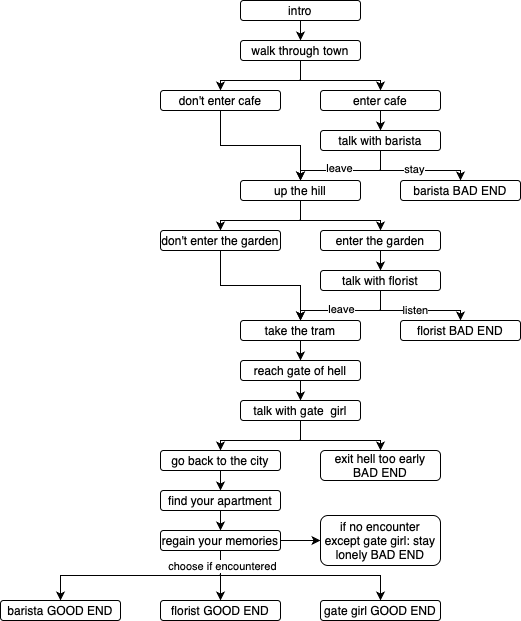

The diagram above was exported from draw.io. Its source (the exported page's mxGraphModel, read from the mxfile embedded in the PNG):
<mxGraphModel dx="946" dy="557" grid="1" gridSize="10" guides="1" tooltips="1" connect="1" arrows="1" fold="1" page="1" pageScale="1" pageWidth="850" pageHeight="1100" math="0" shadow="0">
  <root>
    <mxCell id="0" />
    <mxCell id="1" parent="0" />
    <mxCell id="EPY7WbqBOdBw6SLAW5H6-27" style="edgeStyle=orthogonalEdgeStyle;rounded=0;orthogonalLoop=1;jettySize=auto;html=1;exitX=0.5;exitY=1;exitDx=0;exitDy=0;entryX=0.5;entryY=0;entryDx=0;entryDy=0;" edge="1" parent="1" source="EPY7WbqBOdBw6SLAW5H6-2" target="EPY7WbqBOdBw6SLAW5H6-3">
      <mxGeometry relative="1" as="geometry" />
    </mxCell>
    <mxCell id="EPY7WbqBOdBw6SLAW5H6-2" value="intro" style="rounded=1;whiteSpace=wrap;html=1;" vertex="1" parent="1">
      <mxGeometry x="360" y="40" width="120" height="20" as="geometry" />
    </mxCell>
    <mxCell id="EPY7WbqBOdBw6SLAW5H6-29" style="edgeStyle=orthogonalEdgeStyle;rounded=0;orthogonalLoop=1;jettySize=auto;html=1;exitX=0.5;exitY=1;exitDx=0;exitDy=0;entryX=0.5;entryY=0;entryDx=0;entryDy=0;" edge="1" parent="1" source="EPY7WbqBOdBw6SLAW5H6-3" target="EPY7WbqBOdBw6SLAW5H6-22">
      <mxGeometry relative="1" as="geometry" />
    </mxCell>
    <mxCell id="EPY7WbqBOdBw6SLAW5H6-30" style="edgeStyle=orthogonalEdgeStyle;rounded=0;orthogonalLoop=1;jettySize=auto;html=1;exitX=0.5;exitY=1;exitDx=0;exitDy=0;entryX=0.5;entryY=0;entryDx=0;entryDy=0;" edge="1" parent="1" source="EPY7WbqBOdBw6SLAW5H6-3" target="EPY7WbqBOdBw6SLAW5H6-4">
      <mxGeometry relative="1" as="geometry" />
    </mxCell>
    <mxCell id="EPY7WbqBOdBw6SLAW5H6-3" value="walk through town" style="rounded=1;whiteSpace=wrap;html=1;" vertex="1" parent="1">
      <mxGeometry x="360" y="80" width="120" height="20" as="geometry" />
    </mxCell>
    <mxCell id="EPY7WbqBOdBw6SLAW5H6-33" style="edgeStyle=orthogonalEdgeStyle;rounded=0;orthogonalLoop=1;jettySize=auto;html=1;exitX=0.5;exitY=1;exitDx=0;exitDy=0;entryX=0.5;entryY=0;entryDx=0;entryDy=0;" edge="1" parent="1" source="EPY7WbqBOdBw6SLAW5H6-4" target="EPY7WbqBOdBw6SLAW5H6-5">
      <mxGeometry relative="1" as="geometry" />
    </mxCell>
    <mxCell id="EPY7WbqBOdBw6SLAW5H6-4" value="enter cafe" style="rounded=1;whiteSpace=wrap;html=1;" vertex="1" parent="1">
      <mxGeometry x="440" y="130" width="120" height="20" as="geometry" />
    </mxCell>
    <mxCell id="EPY7WbqBOdBw6SLAW5H6-34" style="edgeStyle=orthogonalEdgeStyle;rounded=0;orthogonalLoop=1;jettySize=auto;html=1;exitX=0.5;exitY=1;exitDx=0;exitDy=0;entryX=0.5;entryY=0;entryDx=0;entryDy=0;" edge="1" parent="1" source="EPY7WbqBOdBw6SLAW5H6-5" target="EPY7WbqBOdBw6SLAW5H6-7">
      <mxGeometry relative="1" as="geometry" />
    </mxCell>
    <mxCell id="EPY7WbqBOdBw6SLAW5H6-39" value="stay" style="edgeLabel;html=1;align=center;verticalAlign=middle;resizable=0;points=[];" vertex="1" connectable="0" parent="EPY7WbqBOdBw6SLAW5H6-34">
      <mxGeometry x="-0.0364" y="2" relative="1" as="geometry">
        <mxPoint as="offset" />
      </mxGeometry>
    </mxCell>
    <mxCell id="EPY7WbqBOdBw6SLAW5H6-35" style="edgeStyle=orthogonalEdgeStyle;rounded=0;orthogonalLoop=1;jettySize=auto;html=1;exitX=0.5;exitY=1;exitDx=0;exitDy=0;entryX=0.5;entryY=0;entryDx=0;entryDy=0;" edge="1" parent="1" source="EPY7WbqBOdBw6SLAW5H6-5" target="EPY7WbqBOdBw6SLAW5H6-6">
      <mxGeometry relative="1" as="geometry" />
    </mxCell>
    <mxCell id="EPY7WbqBOdBw6SLAW5H6-40" value="leave" style="edgeLabel;html=1;align=center;verticalAlign=middle;resizable=0;points=[];" vertex="1" connectable="0" parent="EPY7WbqBOdBw6SLAW5H6-35">
      <mxGeometry x="0.1273" y="-3" relative="1" as="geometry">
        <mxPoint as="offset" />
      </mxGeometry>
    </mxCell>
    <mxCell id="EPY7WbqBOdBw6SLAW5H6-5" value="talk with barista" style="rounded=1;whiteSpace=wrap;html=1;" vertex="1" parent="1">
      <mxGeometry x="440" y="170" width="120" height="20" as="geometry" />
    </mxCell>
    <mxCell id="EPY7WbqBOdBw6SLAW5H6-37" style="edgeStyle=orthogonalEdgeStyle;rounded=0;orthogonalLoop=1;jettySize=auto;html=1;exitX=0.5;exitY=1;exitDx=0;exitDy=0;entryX=0.5;entryY=0;entryDx=0;entryDy=0;" edge="1" parent="1" source="EPY7WbqBOdBw6SLAW5H6-6" target="EPY7WbqBOdBw6SLAW5H6-23">
      <mxGeometry relative="1" as="geometry" />
    </mxCell>
    <mxCell id="EPY7WbqBOdBw6SLAW5H6-38" style="edgeStyle=orthogonalEdgeStyle;rounded=0;orthogonalLoop=1;jettySize=auto;html=1;exitX=0.5;exitY=1;exitDx=0;exitDy=0;entryX=0.5;entryY=0;entryDx=0;entryDy=0;" edge="1" parent="1" source="EPY7WbqBOdBw6SLAW5H6-6" target="EPY7WbqBOdBw6SLAW5H6-8">
      <mxGeometry relative="1" as="geometry" />
    </mxCell>
    <mxCell id="EPY7WbqBOdBw6SLAW5H6-6" value="up the hill" style="rounded=1;whiteSpace=wrap;html=1;" vertex="1" parent="1">
      <mxGeometry x="360" y="220" width="120" height="20" as="geometry" />
    </mxCell>
    <mxCell id="EPY7WbqBOdBw6SLAW5H6-7" value="barista BAD END" style="rounded=1;whiteSpace=wrap;html=1;" vertex="1" parent="1">
      <mxGeometry x="520" y="220" width="120" height="20" as="geometry" />
    </mxCell>
    <mxCell id="EPY7WbqBOdBw6SLAW5H6-41" style="edgeStyle=orthogonalEdgeStyle;rounded=0;orthogonalLoop=1;jettySize=auto;html=1;exitX=0.5;exitY=1;exitDx=0;exitDy=0;entryX=0.5;entryY=0;entryDx=0;entryDy=0;" edge="1" parent="1" source="EPY7WbqBOdBw6SLAW5H6-8" target="EPY7WbqBOdBw6SLAW5H6-9">
      <mxGeometry relative="1" as="geometry" />
    </mxCell>
    <mxCell id="EPY7WbqBOdBw6SLAW5H6-8" value="enter the garden" style="rounded=1;whiteSpace=wrap;html=1;" vertex="1" parent="1">
      <mxGeometry x="440" y="270" width="120" height="20" as="geometry" />
    </mxCell>
    <mxCell id="EPY7WbqBOdBw6SLAW5H6-42" value="listen" style="edgeStyle=orthogonalEdgeStyle;rounded=0;orthogonalLoop=1;jettySize=auto;html=1;exitX=0.5;exitY=1;exitDx=0;exitDy=0;entryX=0.5;entryY=0;entryDx=0;entryDy=0;" edge="1" parent="1" source="EPY7WbqBOdBw6SLAW5H6-9" target="EPY7WbqBOdBw6SLAW5H6-10">
      <mxGeometry relative="1" as="geometry" />
    </mxCell>
    <mxCell id="EPY7WbqBOdBw6SLAW5H6-43" style="edgeStyle=orthogonalEdgeStyle;rounded=0;orthogonalLoop=1;jettySize=auto;html=1;exitX=0.5;exitY=1;exitDx=0;exitDy=0;entryX=0.5;entryY=0;entryDx=0;entryDy=0;" edge="1" parent="1" source="EPY7WbqBOdBw6SLAW5H6-9" target="EPY7WbqBOdBw6SLAW5H6-11">
      <mxGeometry relative="1" as="geometry" />
    </mxCell>
    <mxCell id="EPY7WbqBOdBw6SLAW5H6-47" value="leave" style="edgeLabel;html=1;align=center;verticalAlign=middle;resizable=0;points=[];" vertex="1" connectable="0" parent="EPY7WbqBOdBw6SLAW5H6-43">
      <mxGeometry x="0.0909" y="-2" relative="1" as="geometry">
        <mxPoint as="offset" />
      </mxGeometry>
    </mxCell>
    <mxCell id="EPY7WbqBOdBw6SLAW5H6-9" value="talk with florist" style="rounded=1;whiteSpace=wrap;html=1;" vertex="1" parent="1">
      <mxGeometry x="440" y="310" width="120" height="20" as="geometry" />
    </mxCell>
    <mxCell id="EPY7WbqBOdBw6SLAW5H6-10" value="florist BAD END" style="rounded=1;whiteSpace=wrap;html=1;" vertex="1" parent="1">
      <mxGeometry x="520" y="360" width="120" height="20" as="geometry" />
    </mxCell>
    <mxCell id="EPY7WbqBOdBw6SLAW5H6-48" style="edgeStyle=orthogonalEdgeStyle;rounded=0;orthogonalLoop=1;jettySize=auto;html=1;exitX=0.5;exitY=1;exitDx=0;exitDy=0;entryX=0.5;entryY=0;entryDx=0;entryDy=0;" edge="1" parent="1" source="EPY7WbqBOdBw6SLAW5H6-11" target="EPY7WbqBOdBw6SLAW5H6-12">
      <mxGeometry relative="1" as="geometry" />
    </mxCell>
    <mxCell id="EPY7WbqBOdBw6SLAW5H6-11" value="take the tram" style="rounded=1;whiteSpace=wrap;html=1;" vertex="1" parent="1">
      <mxGeometry x="360" y="360" width="120" height="20" as="geometry" />
    </mxCell>
    <mxCell id="EPY7WbqBOdBw6SLAW5H6-49" style="edgeStyle=orthogonalEdgeStyle;rounded=0;orthogonalLoop=1;jettySize=auto;html=1;exitX=0.5;exitY=1;exitDx=0;exitDy=0;entryX=0.5;entryY=0;entryDx=0;entryDy=0;" edge="1" parent="1" source="EPY7WbqBOdBw6SLAW5H6-12" target="EPY7WbqBOdBw6SLAW5H6-13">
      <mxGeometry relative="1" as="geometry" />
    </mxCell>
    <mxCell id="EPY7WbqBOdBw6SLAW5H6-12" value="reach gate of hell" style="rounded=1;whiteSpace=wrap;html=1;" vertex="1" parent="1">
      <mxGeometry x="360" y="400" width="120" height="20" as="geometry" />
    </mxCell>
    <mxCell id="EPY7WbqBOdBw6SLAW5H6-50" style="edgeStyle=orthogonalEdgeStyle;rounded=0;orthogonalLoop=1;jettySize=auto;html=1;exitX=0.5;exitY=1;exitDx=0;exitDy=0;entryX=0.5;entryY=0;entryDx=0;entryDy=0;" edge="1" parent="1" source="EPY7WbqBOdBw6SLAW5H6-13" target="EPY7WbqBOdBw6SLAW5H6-14">
      <mxGeometry relative="1" as="geometry" />
    </mxCell>
    <mxCell id="EPY7WbqBOdBw6SLAW5H6-51" style="edgeStyle=orthogonalEdgeStyle;rounded=0;orthogonalLoop=1;jettySize=auto;html=1;exitX=0.5;exitY=1;exitDx=0;exitDy=0;entryX=0.5;entryY=0;entryDx=0;entryDy=0;" edge="1" parent="1" source="EPY7WbqBOdBw6SLAW5H6-13" target="EPY7WbqBOdBw6SLAW5H6-15">
      <mxGeometry relative="1" as="geometry" />
    </mxCell>
    <mxCell id="EPY7WbqBOdBw6SLAW5H6-13" value="talk with gate &amp;nbsp;girl" style="rounded=1;whiteSpace=wrap;html=1;" vertex="1" parent="1">
      <mxGeometry x="360" y="440" width="120" height="20" as="geometry" />
    </mxCell>
    <mxCell id="EPY7WbqBOdBw6SLAW5H6-14" value="exit hell too early BAD END" style="rounded=1;whiteSpace=wrap;html=1;" vertex="1" parent="1">
      <mxGeometry x="440" y="490" width="120" height="30" as="geometry" />
    </mxCell>
    <mxCell id="EPY7WbqBOdBw6SLAW5H6-52" style="edgeStyle=orthogonalEdgeStyle;rounded=0;orthogonalLoop=1;jettySize=auto;html=1;exitX=0.5;exitY=1;exitDx=0;exitDy=0;entryX=0.5;entryY=0;entryDx=0;entryDy=0;" edge="1" parent="1" source="EPY7WbqBOdBw6SLAW5H6-15" target="EPY7WbqBOdBw6SLAW5H6-16">
      <mxGeometry relative="1" as="geometry" />
    </mxCell>
    <mxCell id="EPY7WbqBOdBw6SLAW5H6-15" value="go back to the city" style="rounded=1;whiteSpace=wrap;html=1;" vertex="1" parent="1">
      <mxGeometry x="280" y="490" width="120" height="20" as="geometry" />
    </mxCell>
    <mxCell id="EPY7WbqBOdBw6SLAW5H6-53" style="edgeStyle=orthogonalEdgeStyle;rounded=0;orthogonalLoop=1;jettySize=auto;html=1;exitX=0.5;exitY=1;exitDx=0;exitDy=0;entryX=0.5;entryY=0;entryDx=0;entryDy=0;" edge="1" parent="1" source="EPY7WbqBOdBw6SLAW5H6-16" target="EPY7WbqBOdBw6SLAW5H6-17">
      <mxGeometry relative="1" as="geometry" />
    </mxCell>
    <mxCell id="EPY7WbqBOdBw6SLAW5H6-16" value="find your apartment" style="rounded=1;whiteSpace=wrap;html=1;" vertex="1" parent="1">
      <mxGeometry x="280" y="530" width="120" height="20" as="geometry" />
    </mxCell>
    <mxCell id="EPY7WbqBOdBw6SLAW5H6-54" style="edgeStyle=orthogonalEdgeStyle;rounded=0;orthogonalLoop=1;jettySize=auto;html=1;exitX=0.5;exitY=1;exitDx=0;exitDy=0;" edge="1" parent="1" source="EPY7WbqBOdBw6SLAW5H6-17" target="EPY7WbqBOdBw6SLAW5H6-21">
      <mxGeometry relative="1" as="geometry" />
    </mxCell>
    <mxCell id="EPY7WbqBOdBw6SLAW5H6-55" style="edgeStyle=orthogonalEdgeStyle;rounded=0;orthogonalLoop=1;jettySize=auto;html=1;exitX=0.5;exitY=1;exitDx=0;exitDy=0;" edge="1" parent="1" source="EPY7WbqBOdBw6SLAW5H6-17" target="EPY7WbqBOdBw6SLAW5H6-19">
      <mxGeometry relative="1" as="geometry" />
    </mxCell>
    <mxCell id="EPY7WbqBOdBw6SLAW5H6-56" style="edgeStyle=orthogonalEdgeStyle;rounded=0;orthogonalLoop=1;jettySize=auto;html=1;exitX=0.5;exitY=1;exitDx=0;exitDy=0;entryX=0.5;entryY=0;entryDx=0;entryDy=0;" edge="1" parent="1" source="EPY7WbqBOdBw6SLAW5H6-17" target="EPY7WbqBOdBw6SLAW5H6-18">
      <mxGeometry relative="1" as="geometry" />
    </mxCell>
    <mxCell id="EPY7WbqBOdBw6SLAW5H6-65" value="choose if encountered" style="edgeLabel;html=1;align=center;verticalAlign=middle;resizable=0;points=[];" vertex="1" connectable="0" parent="EPY7WbqBOdBw6SLAW5H6-56">
      <mxGeometry x="-0.8571" y="1" relative="1" as="geometry">
        <mxPoint as="offset" />
      </mxGeometry>
    </mxCell>
    <mxCell id="EPY7WbqBOdBw6SLAW5H6-60" style="edgeStyle=orthogonalEdgeStyle;rounded=0;orthogonalLoop=1;jettySize=auto;html=1;exitX=1;exitY=0.5;exitDx=0;exitDy=0;entryX=0;entryY=0.5;entryDx=0;entryDy=0;" edge="1" parent="1" source="EPY7WbqBOdBw6SLAW5H6-17" target="EPY7WbqBOdBw6SLAW5H6-24">
      <mxGeometry relative="1" as="geometry" />
    </mxCell>
    <mxCell id="EPY7WbqBOdBw6SLAW5H6-17" value="regain your memories" style="rounded=1;whiteSpace=wrap;html=1;" vertex="1" parent="1">
      <mxGeometry x="280" y="570" width="120" height="20" as="geometry" />
    </mxCell>
    <mxCell id="EPY7WbqBOdBw6SLAW5H6-18" value="gate girl GOOD END" style="rounded=1;whiteSpace=wrap;html=1;" vertex="1" parent="1">
      <mxGeometry x="440" y="640" width="120" height="20" as="geometry" />
    </mxCell>
    <mxCell id="EPY7WbqBOdBw6SLAW5H6-19" value="florist GOOD END" style="rounded=1;whiteSpace=wrap;html=1;" vertex="1" parent="1">
      <mxGeometry x="280" y="640" width="120" height="20" as="geometry" />
    </mxCell>
    <mxCell id="EPY7WbqBOdBw6SLAW5H6-21" value="barista GOOD END" style="rounded=1;whiteSpace=wrap;html=1;" vertex="1" parent="1">
      <mxGeometry x="120" y="640" width="120" height="20" as="geometry" />
    </mxCell>
    <mxCell id="EPY7WbqBOdBw6SLAW5H6-36" style="edgeStyle=orthogonalEdgeStyle;rounded=0;orthogonalLoop=1;jettySize=auto;html=1;entryX=0.5;entryY=0;entryDx=0;entryDy=0;" edge="1" parent="1" source="EPY7WbqBOdBw6SLAW5H6-22" target="EPY7WbqBOdBw6SLAW5H6-6">
      <mxGeometry relative="1" as="geometry" />
    </mxCell>
    <mxCell id="EPY7WbqBOdBw6SLAW5H6-22" value="don't enter cafe" style="rounded=1;whiteSpace=wrap;html=1;" vertex="1" parent="1">
      <mxGeometry x="280" y="130" width="120" height="20" as="geometry" />
    </mxCell>
    <mxCell id="EPY7WbqBOdBw6SLAW5H6-46" style="edgeStyle=orthogonalEdgeStyle;rounded=0;orthogonalLoop=1;jettySize=auto;html=1;exitX=0.5;exitY=1;exitDx=0;exitDy=0;entryX=0.5;entryY=0;entryDx=0;entryDy=0;" edge="1" parent="1" source="EPY7WbqBOdBw6SLAW5H6-23" target="EPY7WbqBOdBw6SLAW5H6-11">
      <mxGeometry relative="1" as="geometry" />
    </mxCell>
    <mxCell id="EPY7WbqBOdBw6SLAW5H6-23" value="don't enter the garden" style="rounded=1;whiteSpace=wrap;html=1;" vertex="1" parent="1">
      <mxGeometry x="280" y="270" width="120" height="20" as="geometry" />
    </mxCell>
    <mxCell id="EPY7WbqBOdBw6SLAW5H6-24" value="if no encounter except gate girl: stay lonely BAD END" style="rounded=1;whiteSpace=wrap;html=1;" vertex="1" parent="1">
      <mxGeometry x="440" y="555" width="120" height="50" as="geometry" />
    </mxCell>
    <mxCell id="EPY7WbqBOdBw6SLAW5H6-61" style="edgeStyle=orthogonalEdgeStyle;rounded=0;orthogonalLoop=1;jettySize=auto;html=1;exitX=0.5;exitY=1;exitDx=0;exitDy=0;" edge="1" parent="1" source="EPY7WbqBOdBw6SLAW5H6-24" target="EPY7WbqBOdBw6SLAW5H6-24">
      <mxGeometry relative="1" as="geometry" />
    </mxCell>
  </root>
</mxGraphModel>